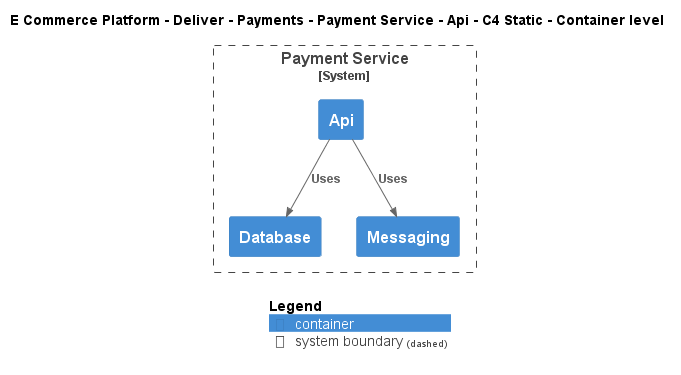

The diagram above was rendered by PlantUML. Its source (embedded in the PNG):
@startuml
!include ..\..\..\..\..\..\..\.c4s\C4_Container.puml

AddElementTag("c4interflow:lifecycle:new", $bgColor=green, $fontColor=#ffffff, $borderColor=green, $shadowing="False")
AddElementTag("c4interflow:lifecycle:changed", $bgColor=orange, $fontColor=#ffffff, $borderColor=orange, $shadowing="False")
AddElementTag("c4interflow:lifecycle:removed", $bgColor=red, $fontColor=#ffffff, $borderColor=red, $shadowing="False")

AddRelTag("c4interflow:lifecycle:new", $textColor=green, $lineColor=green)
AddRelTag("c4interflow:lifecycle:changed", $textColor=orange, $lineColor=orange)
AddRelTag("c4interflow:lifecycle:removed", $textColor=red, $lineColor=red)

SHOW_PERSON_PORTRAIT()
LAYOUT_TOP_DOWN()

skinparam linetype polyline

title E Commerce Platform - Deliver - Payments - Payment Service - Api - C4 Static - Container level


System_Boundary(ECommercePlatform.Deliver.Payments.SoftwareSystems.PaymentService, "Payment Service") {
    Container(ECommercePlatform.Deliver.Payments.SoftwareSystems.PaymentService.Containers.Api, "Api", "", "")
    Container(ECommercePlatform.Deliver.Payments.SoftwareSystems.PaymentService.Containers.Database, "Database", "", "")
    Container(ECommercePlatform.Deliver.Payments.SoftwareSystems.PaymentService.Containers.Messaging, "Messaging", "", "")
}

Rel(ECommercePlatform.Deliver.Payments.SoftwareSystems.PaymentService.Containers.Api, ECommercePlatform.Deliver.Payments.SoftwareSystems.PaymentService.Containers.Database, "Uses")
Rel(ECommercePlatform.Deliver.Payments.SoftwareSystems.PaymentService.Containers.Api, ECommercePlatform.Deliver.Payments.SoftwareSystems.PaymentService.Containers.Messaging, "Uses")


SHOW_LEGEND()
@enduml